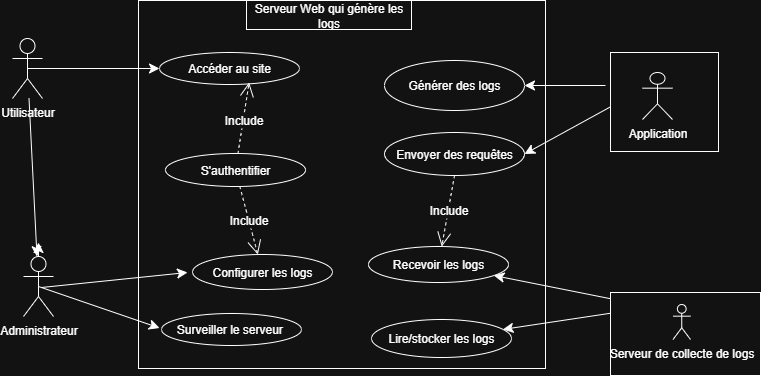

The diagram above was exported from draw.io. Its source (the exported page's mxGraphModel, read from the mxfile embedded in the PNG):
<mxGraphModel dx="778" dy="448" grid="0" gridSize="10" guides="1" tooltips="1" connect="1" arrows="1" fold="1" page="0" pageScale="1" pageWidth="827" pageHeight="1169" math="0" shadow="0">
  <root>
    <mxCell id="0" />
    <mxCell id="1" parent="0" />
    <mxCell id="MjwD6e0wirsRCNaimnq1-69" value="" style="edgeStyle=none;curved=1;rounded=0;orthogonalLoop=1;jettySize=auto;html=1;fontSize=12;startSize=8;endSize=8;" edge="1" parent="1" source="MjwD6e0wirsRCNaimnq1-3" target="MjwD6e0wirsRCNaimnq1-4">
      <mxGeometry relative="1" as="geometry" />
    </mxCell>
    <mxCell id="MjwD6e0wirsRCNaimnq1-3" value="Utilisateur&lt;div&gt;&lt;br&gt;&lt;/div&gt;" style="shape=umlActor;verticalLabelPosition=bottom;verticalAlign=top;html=1;" vertex="1" parent="1">
      <mxGeometry x="106" y="110" width="30" height="60" as="geometry" />
    </mxCell>
    <mxCell id="MjwD6e0wirsRCNaimnq1-83" style="edgeStyle=none;curved=1;rounded=0;orthogonalLoop=1;jettySize=auto;html=1;exitX=0.5;exitY=0.5;exitDx=0;exitDy=0;exitPerimeter=0;fontSize=12;startSize=8;endSize=8;" edge="1" parent="1" source="MjwD6e0wirsRCNaimnq1-4">
      <mxGeometry relative="1" as="geometry">
        <mxPoint x="132" y="314.0000305175781" as="targetPoint" />
      </mxGeometry>
    </mxCell>
    <mxCell id="MjwD6e0wirsRCNaimnq1-4" value="Administrateur&lt;div&gt;&lt;br&gt;&lt;/div&gt;" style="shape=umlActor;verticalLabelPosition=bottom;verticalAlign=top;html=1;" vertex="1" parent="1">
      <mxGeometry x="117" y="328" width="30" height="60" as="geometry" />
    </mxCell>
    <mxCell id="MjwD6e0wirsRCNaimnq1-6" value="&lt;br&gt;&lt;div&gt;&lt;br&gt;&lt;/div&gt;" style="html=1;whiteSpace=wrap;" vertex="1" parent="1">
      <mxGeometry x="232" y="72" width="407" height="368" as="geometry" />
    </mxCell>
    <mxCell id="MjwD6e0wirsRCNaimnq1-7" value="Serveur Web qui génère les logs" style="html=1;whiteSpace=wrap;" vertex="1" parent="1">
      <mxGeometry x="340" y="72" width="165" height="29" as="geometry" />
    </mxCell>
    <mxCell id="MjwD6e0wirsRCNaimnq1-9" value="Accéder au site" style="ellipse;whiteSpace=wrap;html=1;" vertex="1" parent="1">
      <mxGeometry x="253" y="124" width="140" height="32" as="geometry" />
    </mxCell>
    <mxCell id="MjwD6e0wirsRCNaimnq1-11" value="Surveiller le serveur&amp;nbsp;" style="ellipse;whiteSpace=wrap;html=1;" vertex="1" parent="1">
      <mxGeometry x="255" y="385" width="140" height="32" as="geometry" />
    </mxCell>
    <mxCell id="MjwD6e0wirsRCNaimnq1-12" value="Recevoir les logs" style="ellipse;whiteSpace=wrap;html=1;" vertex="1" parent="1">
      <mxGeometry x="462" y="318" width="140" height="36" as="geometry" />
    </mxCell>
    <mxCell id="MjwD6e0wirsRCNaimnq1-13" value="Configurer les logs" style="ellipse;whiteSpace=wrap;html=1;" vertex="1" parent="1">
      <mxGeometry x="286" y="326" width="140" height="35" as="geometry" />
    </mxCell>
    <mxCell id="MjwD6e0wirsRCNaimnq1-14" value="Générer des logs" style="ellipse;whiteSpace=wrap;html=1;" vertex="1" parent="1">
      <mxGeometry x="478" y="132" width="140" height="50" as="geometry" />
    </mxCell>
    <mxCell id="MjwD6e0wirsRCNaimnq1-16" value="Lire/stocker les logs" style="ellipse;whiteSpace=wrap;html=1;" vertex="1" parent="1">
      <mxGeometry x="465" y="391" width="140" height="38" as="geometry" />
    </mxCell>
    <mxCell id="MjwD6e0wirsRCNaimnq1-18" style="edgeStyle=none;curved=1;rounded=0;orthogonalLoop=1;jettySize=auto;html=1;exitX=0;exitY=0.25;exitDx=0;exitDy=0;fontSize=12;startSize=8;endSize=8;" edge="1" parent="1" source="MjwD6e0wirsRCNaimnq1-73" target="MjwD6e0wirsRCNaimnq1-16">
      <mxGeometry relative="1" as="geometry">
        <mxPoint x="713.3333740234375" y="384.0000305175781" as="targetPoint" />
        <mxPoint x="718" y="373" as="sourcePoint" />
      </mxGeometry>
    </mxCell>
    <mxCell id="MjwD6e0wirsRCNaimnq1-22" style="edgeStyle=none;curved=1;rounded=0;orthogonalLoop=1;jettySize=auto;html=1;exitX=0.5;exitY=0.5;exitDx=0;exitDy=0;exitPerimeter=0;fontSize=12;startSize=8;endSize=8;" edge="1" parent="1" target="MjwD6e0wirsRCNaimnq1-12">
      <mxGeometry relative="1" as="geometry">
        <mxPoint x="718" y="373" as="sourcePoint" />
      </mxGeometry>
    </mxCell>
    <mxCell id="MjwD6e0wirsRCNaimnq1-30" value="Envoyer des requêtes" style="ellipse;whiteSpace=wrap;html=1;" vertex="1" parent="1">
      <mxGeometry x="478" y="204" width="140" height="43" as="geometry" />
    </mxCell>
    <mxCell id="MjwD6e0wirsRCNaimnq1-48" style="edgeStyle=none;curved=1;rounded=0;orthogonalLoop=1;jettySize=auto;html=1;fontSize=12;startSize=8;endSize=8;" edge="1" parent="1">
      <mxGeometry relative="1" as="geometry">
        <mxPoint x="135" y="359" as="sourcePoint" />
        <mxPoint x="281" y="344" as="targetPoint" />
      </mxGeometry>
    </mxCell>
    <mxCell id="MjwD6e0wirsRCNaimnq1-57" style="edgeStyle=none;curved=1;rounded=0;orthogonalLoop=1;jettySize=auto;html=1;exitX=0.5;exitY=0.5;exitDx=0;exitDy=0;exitPerimeter=0;fontSize=12;startSize=8;endSize=8;" edge="1" parent="1" source="MjwD6e0wirsRCNaimnq1-3" target="MjwD6e0wirsRCNaimnq1-9">
      <mxGeometry relative="1" as="geometry" />
    </mxCell>
    <mxCell id="MjwD6e0wirsRCNaimnq1-58" style="edgeStyle=none;curved=1;rounded=0;orthogonalLoop=1;jettySize=auto;html=1;exitX=0.5;exitY=0.5;exitDx=0;exitDy=0;exitPerimeter=0;fontSize=12;startSize=8;endSize=8;entryX=0;entryY=0.5;entryDx=0;entryDy=0;" edge="1" parent="1" source="MjwD6e0wirsRCNaimnq1-4">
      <mxGeometry relative="1" as="geometry">
        <mxPoint x="253" y="399.5" as="targetPoint" />
      </mxGeometry>
    </mxCell>
    <mxCell id="MjwD6e0wirsRCNaimnq1-70" value="" style="edgeStyle=none;curved=1;rounded=0;orthogonalLoop=1;jettySize=auto;html=1;fontSize=12;startSize=8;endSize=8;" edge="1" parent="1" target="MjwD6e0wirsRCNaimnq1-14">
      <mxGeometry relative="1" as="geometry">
        <mxPoint x="699" y="157" as="sourcePoint" />
      </mxGeometry>
    </mxCell>
    <mxCell id="MjwD6e0wirsRCNaimnq1-78" value="" style="edgeStyle=none;curved=1;rounded=0;orthogonalLoop=1;jettySize=auto;html=1;fontSize=12;startSize=8;endSize=8;entryX=1;entryY=0.5;entryDx=0;entryDy=0;" edge="1" parent="1" target="MjwD6e0wirsRCNaimnq1-30">
      <mxGeometry relative="1" as="geometry">
        <mxPoint x="706.06" y="177.21115384615382" as="sourcePoint" />
        <mxPoint x="622.0029876267811" y="175.99879309077085" as="targetPoint" />
      </mxGeometry>
    </mxCell>
    <mxCell id="MjwD6e0wirsRCNaimnq1-72" value="" style="html=1;whiteSpace=wrap;" vertex="1" parent="1">
      <mxGeometry x="704" y="124" width="108" height="99" as="geometry" />
    </mxCell>
    <mxCell id="MjwD6e0wirsRCNaimnq1-73" value="" style="html=1;whiteSpace=wrap;" vertex="1" parent="1">
      <mxGeometry x="704" y="364" width="150" height="83" as="geometry" />
    </mxCell>
    <mxCell id="MjwD6e0wirsRCNaimnq1-74" value="S'authentifier" style="ellipse;whiteSpace=wrap;html=1;" vertex="1" parent="1">
      <mxGeometry x="259" y="225" width="140" height="33" as="geometry" />
    </mxCell>
    <mxCell id="MjwD6e0wirsRCNaimnq1-80" value="Include" style="endArrow=open;endSize=12;dashed=1;html=1;rounded=0;fontSize=12;curved=1;exitX=0.5;exitY=1;exitDx=0;exitDy=0;" edge="1" parent="1" source="MjwD6e0wirsRCNaimnq1-30" target="MjwD6e0wirsRCNaimnq1-12">
      <mxGeometry width="160" relative="1" as="geometry">
        <mxPoint x="401" y="269" as="sourcePoint" />
        <mxPoint x="561" y="269" as="targetPoint" />
      </mxGeometry>
    </mxCell>
    <mxCell id="MjwD6e0wirsRCNaimnq1-88" value="Include" style="endArrow=open;endSize=12;dashed=1;html=1;rounded=0;fontSize=12;curved=1;entryX=0.64;entryY=0.938;entryDx=0;entryDy=0;entryPerimeter=0;" edge="1" parent="1" source="MjwD6e0wirsRCNaimnq1-74" target="MjwD6e0wirsRCNaimnq1-9">
      <mxGeometry x="-0.075" width="160" relative="1" as="geometry">
        <mxPoint x="261" y="196" as="sourcePoint" />
        <mxPoint x="421" y="196" as="targetPoint" />
        <mxPoint as="offset" />
      </mxGeometry>
    </mxCell>
    <mxCell id="MjwD6e0wirsRCNaimnq1-89" value="Include" style="endArrow=open;endSize=12;dashed=1;html=1;rounded=0;fontSize=12;curved=1;" edge="1" parent="1" source="MjwD6e0wirsRCNaimnq1-74" target="MjwD6e0wirsRCNaimnq1-13">
      <mxGeometry width="160" relative="1" as="geometry">
        <mxPoint x="255" y="276" as="sourcePoint" />
        <mxPoint x="415" y="276" as="targetPoint" />
      </mxGeometry>
    </mxCell>
    <mxCell id="MjwD6e0wirsRCNaimnq1-94" value="Serveur de collecte de logs" style="shape=umlActor;verticalLabelPosition=bottom;verticalAlign=top;html=1;" vertex="1" parent="1">
      <mxGeometry x="766.5" y="376" width="17.5" height="35" as="geometry" />
    </mxCell>
    <mxCell id="MjwD6e0wirsRCNaimnq1-96" value="Application" style="shape=umlActor;verticalLabelPosition=bottom;verticalAlign=top;html=1;" vertex="1" parent="1">
      <mxGeometry x="736" y="144" width="30" height="47" as="geometry" />
    </mxCell>
  </root>
</mxGraphModel>